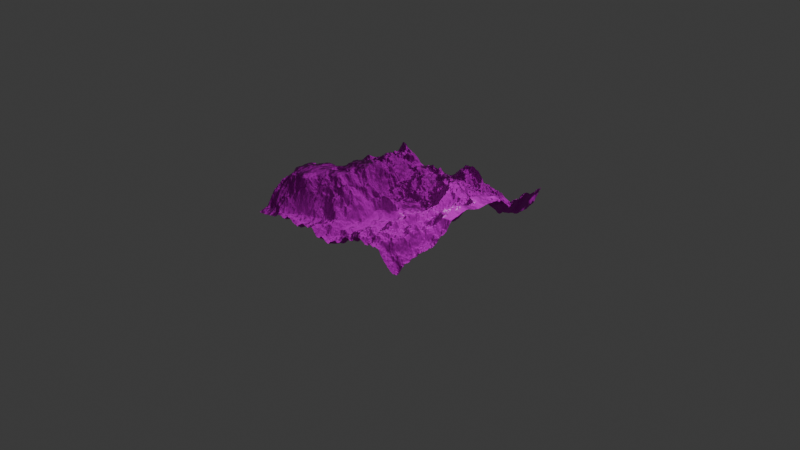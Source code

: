 # Source: week1.blend  (saved by Blender 5.1.30; exported with 4.5.12 LTS)
import bpy
from mathutils import Matrix  # noqa: F401  (used for matrix-valued properties, if any)

bpy.ops.wm.read_factory_settings(use_empty=True)
scene = bpy.context.scene
scene.name = 'Scene'

# ---- collections
col_collection = bpy.data.collections.new('Collection'); scene.collection.children.link(col_collection)

# ---- images (referenced by path relative to the original .blend; pixels are not part of the script)
import os
ASSET_DIR = os.environ.get("B2B_ASSET_DIR", "")  # directory of the original .blend (textures are referenced by path, not embedded)
HERE = os.path.dirname(os.path.abspath(__file__))  # packed textures are extracted next to this script under _unpacked/

def load_image(name, relpath, width, height, colorspace="sRGB"):
    """Load a texture the original file referenced (path relative to the .blend, or extracted next to this script)."""
    p = next((c for c in (os.path.join(HERE, relpath), os.path.join(ASSET_DIR, relpath)) if relpath and os.path.exists(c)), "")
    if p:
        img = bpy.data.images.load(p, check_existing=True)
        img.name = name
    else:  # same state as the original file: an image datablock whose file is absent (Cycles renders it pink)
        img = bpy.data.images.new(name, width, height)
        img.source = "FILE"
        img.filepath = "//" + (relpath or name)
    img.colorspace_settings.name = colorspace
    return img
img_grass_03_albedo_jpg_001 = load_image('grass 03_Albedo.jpg.001', 'grass 03_Albedo.jpg', 1024, 1024, 'sRGB')
img_grass_03_roughness_jpg_001 = load_image('grass 03_Roughness.jpg.001', 'grass 03_Roughness.jpg', 1024, 1024, 'Non-Color')
img_grass_03_normal_jpg_001 = load_image('grass 03_Normal.jpg.001', 'grass 03_Normal.jpg', 1024, 1024, 'Non-Color')
img_rock_face_03_disp_4k_png = load_image('rock_face_03_disp_4k.png', 'rock_face_03_disp_4k.png', 1024, 1024, 'Non-Color')
img_rock_face_03_diff_4k_jpg = load_image('rock_face_03_diff_4k.jpg', 'rock_face_03_diff_4k.jpg', 1024, 1024, 'sRGB')
img_rock_face_03_rough_4k_exr = load_image('rock_face_03_rough_4k.exr', 'rock_face_03_rough_4k.exr', 1024, 1024, 'Non-Color')
img_rock_face_03_nor_gl_4k_exr = load_image('rock_face_03_nor_gl_4k.exr', 'rock_face_03_nor_gl_4k.exr', 1024, 1024, 'Non-Color')

# ---- materials (node trees are filled in below, after node groups)
mat_material = bpy.data.materials.new('Material')
mat_material.alpha_threshold = 0.0
mat_material.use_backface_culling_lightprobe_volume = False
mat_material.roughness = 0.5
mat_material.line_color = (0.0, 0.0, 0.0, 1.0)

# ---- node groups
ng_geometry_nodes = bpy.data.node_groups.new('Geometry Nodes', 'GeometryNodeTree')
_s = ng_geometry_nodes.interface.new_socket(name='Geometry', in_out='OUTPUT', socket_type='NodeSocketGeometry')
_s = ng_geometry_nodes.interface.new_socket(name='Geometry', in_out='INPUT', socket_type='NodeSocketGeometry')
ng_geometry_nodes.is_modifier = True
_N = ng_geometry_nodes.nodes; _L = ng_geometry_nodes.links
n0 = _N.new('NodeGroupOutput'); n0.name = 'Group Output'; n0.location = (834, 17)
n1 = _N.new('GeometryNodeMeshGrid'); n1.name = 'Grid'; n1.location = (-277, 206)
n1.inputs[0].default_value = 2.0
n1.inputs[1].default_value = 2.0
n1.inputs[2].default_value = 512
n1.inputs[3].default_value = 512
n2 = _N.new('ShaderNodeTexNoise'); n2.name = 'Noise Texture'; n2.location = (-758, 137)
n2.width = 145
n2.noise_dimensions = '4D'
n2.inputs[1].default_value = 0.99
n2.inputs[2].default_value = 1.6
n2.inputs[3].default_value = 15.0
n2.inputs[4].default_value = 0.4103
n2.inputs[5].default_value = 2.1
n3 = _N.new('GeometryNodeSetPosition'); n3.name = 'Set Position'; n3.location = (150, 75)
n4 = _N.new('ShaderNodeCombineXYZ'); n4.name = 'Combine XYZ'; n4.location = (-105, -95)
n5 = _N.new('GeometryNodeSetShadeSmooth'); n5.name = 'Set Shade Smooth'; n5.location = (364, 38)
n6 = _N.new('ShaderNodeValToRGB'); n6.name = 'Color Ramp'; n6.location = (-479, -21)
while len(n6.color_ramp.elements) > 1: n6.color_ramp.elements.remove(n6.color_ramp.elements[-1])
n6.color_ramp.elements[0].position = 0.3055; n6.color_ramp.elements[0].color = (0.0284, 0.0284, 0.0284, 1.0)
_e = n6.color_ramp.elements.new(0.4255); _e.color = (0.09953, 0.09953, 0.09953, 1.0)
_e = n6.color_ramp.elements.new(0.6364); _e.color = (0.4298, 0.4298, 0.4298, 1.0)
_e = n6.color_ramp.elements.new(1.0); _e.color = (0.5741, 0.5741, 0.5741, 1.0)
n7 = _N.new('GeometryNodeSubdivideMesh'); n7.name = 'Subdivide Mesh'; n7.location = (-50, 144)
n8 = _N.new('GeometryNodeSetMaterial'); n8.name = 'Set Material'; n8.location = (607, 16)
n8.inputs[2].default_value = mat_material
_L.new(n6.outputs[0], n4.inputs[2])
_L.new(n4.outputs[0], n3.inputs[3])
_L.new(n7.outputs[0], n3.inputs[0])
_L.new(n8.outputs[0], n0.inputs[0])
_L.new(n3.outputs[0], n5.inputs[0])
_L.new(n2.outputs[0], n6.inputs[0])
_L.new(n1.outputs[0], n7.inputs[0])
_L.new(n5.outputs[0], n8.inputs[0])
n0.is_active_output = True

# ---- material node trees
mat_material.use_nodes = True; mat_material.node_tree.nodes.clear()
_N = mat_material.node_tree.nodes; _L = mat_material.node_tree.links
n0 = _N.new('ShaderNodeOutputMaterial'); n0.name = 'Material Output'; n0.location = (1100, -117)
n1 = _N.new('ShaderNodeBsdfPrincipled'); n1.name = 'Principled BSDF'; n1.location = (-200, 100)
n2 = _N.new('ShaderNodeTexImage'); n2.name = 'Image Texture'; n2.location = (85, -36)
n2.label = 'Base Color'
n2.image = img_grass_03_albedo_jpg_001
n3 = _N.new('ShaderNodeTexImage'); n3.name = 'Image Texture.001'; n3.location = (85, -316)
n3.label = 'Roughness'
n3.image = img_grass_03_roughness_jpg_001
n4 = _N.new('ShaderNodeTexImage'); n4.name = 'Image Texture.002'; n4.location = (85, -596)
n4.label = 'Normal'
n4.image = img_grass_03_normal_jpg_001
n5 = _N.new('ShaderNodeNormalMap'); n5.name = 'Normal Map'; n5.location = (-450, -260)
n6 = _N.new('ShaderNodeMapping'); n6.name = 'Mapping'; n6.location = (230, -36)
n6.inputs[3].default_value = (3.0, 3.0, 3.0)
n7 = _N.new('NodeReroute'); n7.name = 'Reroute'; n7.location = (35, -441)
n7.width = 12
n7.socket_idname = 'NodeSocketVector'
n8 = _N.new('ShaderNodeTexCoord'); n8.name = 'Texture Coordinate'; n8.location = (30, -36)
n9 = _N.new('NodeFrame'); n9.name = 'Frame'; n9.location = (-1480, 136)
n9.label = 'Mapping'
n9.width = 400
n10 = _N.new('NodeFrame'); n10.name = 'Frame.001'; n10.location = (-835, 336)
n10.label = 'Textures'
n10.width = 355
n11 = _N.new('ShaderNodeBsdfPrincipled'); n11.name = 'Principled BSDF.001'; n11.location = (-174, -718)
n12 = _N.new('ShaderNodeTexImage'); n12.name = 'Image Texture.003'; n12.location = (85, -596)
n12.label = 'Displacement'
n12.image = img_rock_face_03_disp_4k_png
n13 = _N.new('ShaderNodeDisplacement'); n13.name = 'Displacement'; n13.location = (-74, -1418)
n14 = _N.new('ShaderNodeTexImage'); n14.name = 'Image Texture.004'; n14.location = (85, -36)
n14.label = 'Base Color'
n14.image = img_rock_face_03_diff_4k_jpg
n15 = _N.new('ShaderNodeTexImage'); n15.name = 'Image Texture.005'; n15.location = (85, -316)
n15.label = 'Roughness'
n15.image = img_rock_face_03_rough_4k_exr
n16 = _N.new('ShaderNodeTexImage'); n16.name = 'Image Texture.006'; n16.location = (85, -876)
n16.label = 'Normal'
n16.image = img_rock_face_03_nor_gl_4k_exr
n17 = _N.new('ShaderNodeNormalMap'); n17.name = 'Normal Map.001'; n17.location = (-424, -1358)
n18 = _N.new('ShaderNodeMapping'); n18.name = 'Mapping.001'; n18.location = (230, -36)
n18.inputs[3].default_value = (3.0, 3.0, 3.0)
n19 = _N.new('NodeReroute'); n19.name = 'Reroute.001'; n19.location = (35, -389)
n19.width = 12
n19.socket_idname = 'NodeSocketVector'
n20 = _N.new('ShaderNodeTexCoord'); n20.name = 'Texture Coordinate.001'; n20.location = (30, -36)
n21 = _N.new('NodeFrame'); n21.name = 'Frame.002'; n21.location = (-1454, -682)
n21.label = 'Mapping'
n21.width = 400
n22 = _N.new('NodeFrame'); n22.name = 'Frame.003'; n22.location = (-809, -482)
n22.label = 'Textures'
n22.width = 355
n23 = _N.new('ShaderNodeMixShader'); n23.name = 'Mix Shader'; n23.location = (1078, 297)
n24 = _N.new('ShaderNodeSeparateXYZ'); n24.name = 'Separate XYZ'; n24.location = (317, 519)
n25 = _N.new('ShaderNodeValToRGB'); n25.name = 'Color Ramp'; n25.location = (548, 519)
while len(n25.color_ramp.elements) > 1: n25.color_ramp.elements.remove(n25.color_ramp.elements[-1])
n25.color_ramp.elements[0].position = 0.4145; n25.color_ramp.elements[0].color = (1.0, 1.0, 1.0, 1.0)
_e = n25.color_ramp.elements.new(0.84); _e.color = (0.0, 0.0, 0.0, 1.0)
n26 = _N.new('ShaderNodeNewGeometry'); n26.name = 'Geometry'; n26.location = (69, 521)
n2.parent = n10
n3.parent = n10
n4.parent = n10
n6.parent = n9
n7.parent = n10
n8.parent = n9
n12.parent = n22
n14.parent = n22
n15.parent = n22
n16.parent = n22
n18.parent = n21
n19.parent = n22
n20.parent = n21
_L.new(n2.outputs[0], n1.inputs[0])
_L.new(n3.outputs[0], n1.inputs[2])
_L.new(n4.outputs[0], n5.inputs[1])
_L.new(n5.outputs[0], n1.inputs[5])
_L.new(n7.outputs[0], n2.inputs[0])
_L.new(n7.outputs[0], n3.inputs[0])
_L.new(n7.outputs[0], n4.inputs[0])
_L.new(n6.outputs[0], n7.inputs[0])
_L.new(n8.outputs[0], n6.inputs[0])
_L.new(n12.outputs[0], n13.inputs[0])
_L.new(n13.outputs[0], n0.inputs[2])
_L.new(n14.outputs[0], n11.inputs[0])
_L.new(n15.outputs[0], n11.inputs[2])
_L.new(n16.outputs[0], n17.inputs[1])
_L.new(n17.outputs[0], n11.inputs[5])
_L.new(n19.outputs[0], n14.inputs[0])
_L.new(n19.outputs[0], n15.inputs[0])
_L.new(n19.outputs[0], n12.inputs[0])
_L.new(n19.outputs[0], n16.inputs[0])
_L.new(n18.outputs[0], n19.inputs[0])
_L.new(n20.outputs[0], n18.inputs[0])
_L.new(n23.outputs[0], n0.inputs[0])
_L.new(n1.outputs[0], n23.inputs[1])
_L.new(n11.outputs[0], n23.inputs[2])
_L.new(n25.outputs[0], n23.inputs[0])
_L.new(n24.outputs[2], n25.inputs[0])
_L.new(n26.outputs[1], n24.inputs[0])
n0.is_active_output = True

# ---- world
world_world = bpy.data.worlds.new('World'); scene.world = world_world
world_world.use_nodes = True; world_world.node_tree.nodes.clear()
_N = world_world.node_tree.nodes; _L = world_world.node_tree.links
n0 = _N.new('ShaderNodeOutputWorld'); n0.name = 'World Output'; n0.location = (200, 100)
n1 = _N.new('ShaderNodeBackground'); n1.name = 'Background'; n1.location = (-200, 100)
n1.inputs[0].default_value = (0.05088, 0.05088, 0.05088, 1.0)
_L.new(n1.outputs[0], n0.inputs[0])
n0.is_active_output = True
world_world.color = (0.05088, 0.05088, 0.05088)
world_world.sun_shadow_jitter_overblur = 0.0

# ---- cameras
cam_camera = bpy.data.cameras.new('Camera')
cam_camera.clip_end = 100.0
cam_camera.ortho_scale = 7.314

# ---- lights
light_light = bpy.data.lights.new('Light', 'POINT')
light_light.energy = 1000.0
light_light.shadow_soft_size = 0.1

# ---- meshes
me_cube = bpy.data.meshes.new('Cube')
me_cube.from_pydata([(1.0, 1.0, 1.0), (1.0, 1.0, -1.0), (1.0, -1.0, 1.0), (1.0, -1.0, -1.0), (-1.0, 1.0, 1.0), (-1.0, 1.0, -1.0), (-1.0, -1.0, 1.0), (-1.0, -1.0, -1.0)], [], [(0, 4, 6, 2), (3, 2, 6, 7), (7, 6, 4, 5), (5, 1, 3, 7), (1, 0, 2, 3), (5, 4, 0, 1)])
_uv = me_cube.uv_layers.new(name='UVMap')
_uv.uv.foreach_set('vector', [0.625, 0.5, 0.875, 0.5, 0.875, 0.75, 0.625, 0.75, 0.375, 0.75, 0.625, 0.75, 0.625, 1.0, 0.375, 1.0, 0.375, 0.0, 0.625, 0.0, 0.625, 0.25, 0.375, 0.25, 0.125, 0.5, 0.375, 0.5, 0.375, 0.75, 0.125, 0.75, 0.375, 0.5, 0.625, 0.5, 0.625, 0.75, 0.375, 0.75, 0.375, 0.25, 0.625, 0.25, 0.625, 0.5, 0.375, 0.5])
me_cube.materials.append(mat_material)
me_cube.use_mirror_vertex_groups = False
me_cube.update()

# ---- objects
ob_cube = bpy.data.objects.new('Cube', me_cube)
ob_light = bpy.data.objects.new('Light', light_light)
ob_camera = bpy.data.objects.new('Camera', cam_camera)

# ---- transforms, parenting, visibility, modifiers, constraints
ob_cube.location = (0.0, 0.0, 0.0)
ob_cube.lock_rotations_4d = False
ob_cube.empty_display_type = 'ARROWS'
ob_cube.lineart.crease_threshold = 0.0
_m = ob_cube.modifiers.new('GeometryNodes', 'NODES')
_m.node_group = ng_geometry_nodes
ob_light.location = (4.076, 1.005, 5.904)
ob_light.rotation_euler = (0.6503, 0.05522, 1.866)
ob_light.lock_rotations_4d = False
ob_light.empty_display_type = 'ARROWS'
ob_light.color = (0.0, 0.0, 0.0, 0.0)
ob_light.lineart.crease_threshold = 0.0
ob_camera.location = (7.359, -6.926, 4.958)
ob_camera.rotation_euler = (1.109, 0.0, 0.8149)
ob_camera.lock_rotations_4d = False
ob_camera.empty_display_type = 'ARROWS'
ob_camera.color = (0.0, 0.0, 0.0, 0.0)
ob_camera.display_type = 'WIRE'
ob_camera.lineart.crease_threshold = 0.0

# ---- collection membership
col_collection.objects.link(ob_cube)
col_collection.objects.link(ob_light)
col_collection.objects.link(ob_camera)

# ---- scene / render settings (as saved in the file)
scene.camera = ob_camera
scene.frame_start = 1; scene.frame_end = 250; scene.frame_set(1)
scene.render.engine = 'BLENDER_EEVEE_NEXT'
scene.render.bake_bias = 0.0
scene.render.bake_samples = 0
scene.cycles.sampling_pattern = 'TABULATED_SOBOL'
scene.eevee.use_volume_custom_range = False
bpy.context.view_layer.update()
